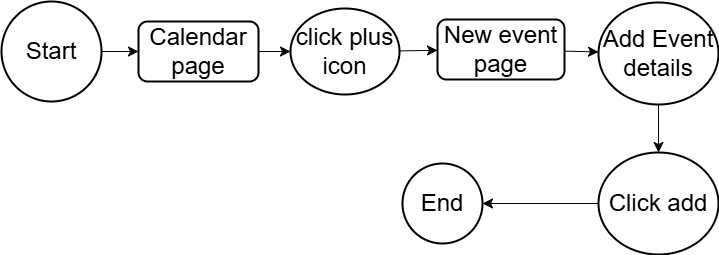

The diagram above was exported from draw.io. Its source (the exported page's mxGraphModel, read from the mxfile embedded in the PNG):
<mxGraphModel dx="1424" dy="596" grid="0" gridSize="10" guides="1" tooltips="1" connect="1" arrows="1" fold="1" page="0" pageScale="1" pageWidth="850" pageHeight="1100" math="0" shadow="0">
  <root>
    <mxCell id="0" />
    <mxCell id="1" parent="0" />
    <mxCell id="O3qJLtdi0c5oEeT0gXzN-3" value="" style="edgeStyle=none;curved=1;rounded=0;orthogonalLoop=1;jettySize=auto;html=1;fontSize=12;startSize=8;endSize=8;" parent="1" source="O3qJLtdi0c5oEeT0gXzN-1" target="O3qJLtdi0c5oEeT0gXzN-2" edge="1">
      <mxGeometry relative="1" as="geometry" />
    </mxCell>
    <mxCell id="O3qJLtdi0c5oEeT0gXzN-1" value="&lt;font style=&quot;font-size: 24px;&quot;&gt;Start&lt;/font&gt;" style="strokeWidth=2;html=1;shape=mxgraph.flowchart.start_2;whiteSpace=wrap;" parent="1" vertex="1">
      <mxGeometry x="-202" y="136" width="100" height="100" as="geometry" />
    </mxCell>
    <mxCell id="O3qJLtdi0c5oEeT0gXzN-5" value="" style="edgeStyle=none;curved=1;rounded=0;orthogonalLoop=1;jettySize=auto;html=1;fontSize=12;startSize=8;endSize=8;" parent="1" source="O3qJLtdi0c5oEeT0gXzN-2" target="O3qJLtdi0c5oEeT0gXzN-4" edge="1">
      <mxGeometry relative="1" as="geometry" />
    </mxCell>
    <mxCell id="O3qJLtdi0c5oEeT0gXzN-2" value="&lt;font style=&quot;font-size: 24px;&quot;&gt;Calendar page&lt;/font&gt;" style="rounded=1;whiteSpace=wrap;html=1;strokeWidth=2;" parent="1" vertex="1">
      <mxGeometry x="-65" y="156" width="120" height="60" as="geometry" />
    </mxCell>
    <mxCell id="O3qJLtdi0c5oEeT0gXzN-7" value="" style="edgeStyle=none;curved=1;rounded=0;orthogonalLoop=1;jettySize=auto;html=1;fontSize=12;startSize=8;endSize=8;" parent="1" source="O3qJLtdi0c5oEeT0gXzN-4" target="O3qJLtdi0c5oEeT0gXzN-6" edge="1">
      <mxGeometry relative="1" as="geometry" />
    </mxCell>
    <mxCell id="O3qJLtdi0c5oEeT0gXzN-4" value="&lt;font style=&quot;font-size: 24px;&quot;&gt;click plus icon&lt;/font&gt;" style="ellipse;whiteSpace=wrap;html=1;rounded=1;strokeWidth=2;" parent="1" vertex="1">
      <mxGeometry x="87" y="143" width="109" height="86" as="geometry" />
    </mxCell>
    <mxCell id="O3qJLtdi0c5oEeT0gXzN-9" value="" style="edgeStyle=none;curved=1;rounded=0;orthogonalLoop=1;jettySize=auto;html=1;fontSize=12;startSize=8;endSize=8;" parent="1" source="O3qJLtdi0c5oEeT0gXzN-6" target="O3qJLtdi0c5oEeT0gXzN-8" edge="1">
      <mxGeometry relative="1" as="geometry" />
    </mxCell>
    <mxCell id="O3qJLtdi0c5oEeT0gXzN-6" value="&lt;font style=&quot;font-size: 24px;&quot;&gt;New event page&lt;/font&gt;" style="rounded=1;whiteSpace=wrap;html=1;strokeWidth=2;" parent="1" vertex="1">
      <mxGeometry x="234" y="154" width="127" height="60" as="geometry" />
    </mxCell>
    <mxCell id="O3qJLtdi0c5oEeT0gXzN-11" value="" style="edgeStyle=none;curved=1;rounded=0;orthogonalLoop=1;jettySize=auto;html=1;fontSize=12;startSize=8;endSize=8;" parent="1" source="O3qJLtdi0c5oEeT0gXzN-8" target="O3qJLtdi0c5oEeT0gXzN-10" edge="1">
      <mxGeometry relative="1" as="geometry" />
    </mxCell>
    <mxCell id="O3qJLtdi0c5oEeT0gXzN-8" value="&lt;font style=&quot;font-size: 24px;&quot;&gt;Add Event details&lt;/font&gt;" style="ellipse;whiteSpace=wrap;html=1;rounded=1;strokeWidth=2;" parent="1" vertex="1">
      <mxGeometry x="395" y="137" width="120" height="102" as="geometry" />
    </mxCell>
    <mxCell id="O3qJLtdi0c5oEeT0gXzN-13" value="" style="edgeStyle=none;curved=1;rounded=0;orthogonalLoop=1;jettySize=auto;html=1;fontSize=12;startSize=8;endSize=8;" parent="1" source="O3qJLtdi0c5oEeT0gXzN-10" target="O3qJLtdi0c5oEeT0gXzN-12" edge="1">
      <mxGeometry relative="1" as="geometry" />
    </mxCell>
    <mxCell id="O3qJLtdi0c5oEeT0gXzN-10" value="&lt;font style=&quot;font-size: 24px;&quot;&gt;Click add&lt;/font&gt;" style="ellipse;whiteSpace=wrap;html=1;rounded=1;strokeWidth=2;" parent="1" vertex="1">
      <mxGeometry x="395" y="287" width="120" height="102" as="geometry" />
    </mxCell>
    <mxCell id="O3qJLtdi0c5oEeT0gXzN-12" value="&lt;font style=&quot;font-size: 24px;&quot;&gt;End&lt;/font&gt;" style="ellipse;whiteSpace=wrap;html=1;rounded=1;strokeWidth=2;" parent="1" vertex="1">
      <mxGeometry x="199" y="298" width="80" height="80" as="geometry" />
    </mxCell>
  </root>
</mxGraphModel>